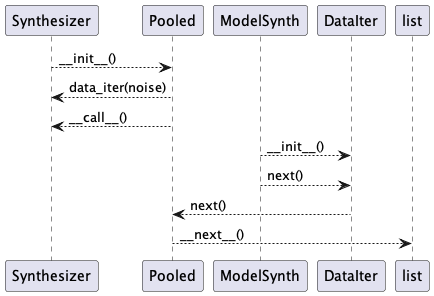

The diagram above was rendered by PlantUML. Its source (embedded in the PNG):
@startuml
Synthesizer --> Pooled : ~__init__()
Pooled --> Synthesizer : data_iter(noise)
Pooled --> Synthesizer : ~__call__()
ModelSynth --> DataIter : ~__init__()
ModelSynth --> DataIter : next()
DataIter --> Pooled : next()
Pooled --> list : ~__next__()
@enduml